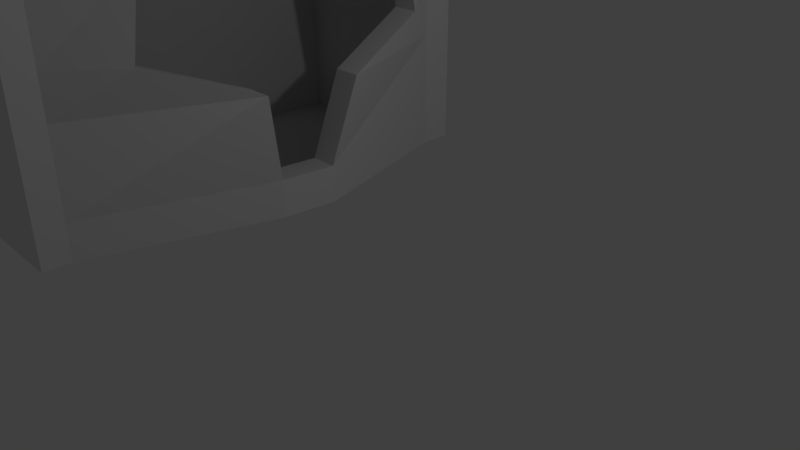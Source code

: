 # Source: tower1.blend  (saved by Blender 2.79.0; exported with 4.5.12 LTS)
import bpy
from mathutils import Matrix  # noqa: F401  (used for matrix-valued properties, if any)

bpy.ops.wm.read_factory_settings(use_empty=True)
scene = bpy.context.scene
scene.name = 'Scene'

# ---- collections
col_collection_1 = bpy.data.collections.new('Collection 1'); scene.collection.children.link(col_collection_1)

# ---- materials (node trees are filled in below, after node groups)
mat_material = bpy.data.materials.new('Material')
mat_material.alpha_threshold = 0.0
mat_material.use_transparent_shadow = False
mat_material.roughness = 0.5
mat_material.line_color = (0.0, 0.0, 0.0, 1.0)

# ---- material node trees

# ---- world
world_world = bpy.data.worlds.new('World'); scene.world = world_world
world_world.color = (0.05088, 0.05088, 0.05088)
world_world.use_sun_shadow = False
world_world.sun_shadow_jitter_overblur = 0.0
world_world.cycles.sampling_method = 'MANUAL'

# ---- cameras
cam_camera = bpy.data.cameras.new('Camera')
cam_camera.clip_end = 100.0
cam_camera.lens = 35.0
cam_camera.sensor_width = 32.0
cam_camera.sensor_height = 18.0
cam_camera.ortho_scale = 7.314
cam_camera.dof.focus_distance = 0.0
cam_camera.dof.aperture_fstop = 128.0

# ---- lights
light_lamp = bpy.data.lights.new('Lamp', 'POINT')
light_lamp.transmission_factor = 0.0
light_lamp.cutoff_distance = 30.0
light_lamp.energy = 100.0
light_lamp.shadow_buffer_clip_start = 1.001
light_lamp.shadow_soft_size = 0.1
light_lamp.shadow_maximum_resolution = 0.006
light_lamp.use_absolute_resolution = True

# ---- meshes
me_cube = bpy.data.meshes.new('Cube')
me_cube.from_pydata([(-3.558, 0.5829, -1.321), (-3.558, -0.5063, -1.321), (-4.647, -0.5063, -1.321), (-4.647, 0.5829, -1.321), (-3.558, 0.5829, -0.6459), (-3.558, -0.5063, -0.6459), (-4.647, -0.5063, -0.6459), (-4.647, 0.5829, -0.6459), (-4.057, 2.027, -1.737), (-5.146, 2.027, -1.737), (-4.77, 2.065, -0.6459), (-5.859, 2.065, -0.6459), (-4.057, -1.919, -1.827), (-5.146, -1.919, -1.827), (-4.77, -1.904, -0.6459), (-5.859, -1.904, -0.6459), (-5.696, -2.97, -2.398), (-6.785, -2.97, -2.398), (-5.696, -2.97, -0.6459), (-6.785, -2.97, -0.6459), (-5.696, 3.122, -2.426), (-6.785, 3.122, -2.426), (-5.696, 3.122, -0.6459), (-6.785, 3.122, -0.6459), (-3.058, 0.8292, -3.613), (-4.147, 0.8292, -3.613), (-3.058, -0.5976, -3.585), (-4.147, -0.5976, -3.585), (-5.696, -2.97, -3.621), (-6.785, -2.97, -3.621), (-5.696, 3.122, -3.649), (-6.785, 3.122, -3.649), (-3.606, 0.5322, -4.898), (-4.695, 0.5322, -4.898), (-3.66, -0.3038, -4.87), (-4.749, -0.3038, -4.87), (-5.696, -2.97, -4.87), (-6.785, -2.97, -4.87), (-5.696, 3.122, -4.898), (-6.785, 3.122, -4.898), (-3.606, 0.5322, -5.445), (-4.695, 0.5322, -5.445), (-3.66, -0.3038, -5.417), (-4.749, -0.3038, -5.417), (-5.696, -2.97, -5.417), (-6.785, -2.97, -5.417), (-5.696, 3.122, -5.445), (-6.785, 3.122, -5.445), (-5.696, 3.604, -2.426), (-6.785, 3.604, -2.426), (-5.696, 3.604, -0.6459), (-6.785, 3.604, -0.6459), (-5.696, 3.604, -3.649), (-6.785, 3.604, -3.649), (-5.696, 3.604, -4.898), (-6.785, 3.604, -4.898), (-5.696, 3.604, -5.445), (-6.785, 3.604, -5.445), (-5.696, -3.363, -2.398), (-6.785, -3.363, -2.398), (-5.696, -3.363, -0.6459), (-6.785, -3.363, -0.6459), (-5.696, -3.363, -3.621), (-6.785, -3.363, -3.621), (-5.696, -3.363, -4.87), (-6.785, -3.363, -4.87), (-5.696, -3.363, -5.417), (-6.785, -3.363, -5.417), (-3.558, 0.5829, -0.2169), (-3.558, -0.5063, -0.2169), (-4.647, -0.5063, -0.2169), (-4.647, 0.5829, -0.2169), (-4.77, 2.065, -0.2169), (-5.859, 2.065, -0.2169), (-4.77, -1.904, -0.2169), (-5.859, -1.904, -0.2169), (-5.696, -2.97, -0.2169), (-6.785, -2.97, -0.2169), (-5.696, 3.122, -0.2169), (-6.785, 3.122, -0.2169), (-5.696, 3.604, -0.2169), (-6.785, 3.604, -0.2169), (-5.696, -3.363, -0.2169), (-6.785, -3.363, -0.2169), (-11.82, -0.504, -0.6459), (-11.82, 0.5851, -0.6459), (-11.82, 2.067, -0.6459), (-11.82, -1.901, -0.6459), (-11.82, -3.361, -3.621), (-11.82, -2.967, -3.621), (-11.82, -2.967, -2.398), (-11.82, -2.967, -0.6459), (-11.82, 0.5851, -0.2169), (-11.82, 3.124, -2.426), (-11.82, 3.124, -0.6459), (-11.82, -0.504, -0.2169), (-11.82, -3.361, -4.87), (-11.82, -2.967, -4.87), (-11.82, 3.606, -2.426), (-11.82, 3.124, -3.649), (-11.82, -2.967, -5.417), (-11.82, -3.361, -5.417), (-11.82, 3.606, -0.6459), (-11.82, 3.124, -4.898), (-11.82, 3.124, -5.445), (-11.82, 3.606, -3.649), (-11.82, 3.606, -4.898), (-11.82, 3.606, -5.445), (-11.82, -3.361, -2.398), (-11.82, -3.361, -0.6459), (-11.82, 2.067, -0.2169), (-11.82, -1.901, -0.2169), (-11.82, -2.967, -0.2169), (-11.82, 3.124, -0.2169), (-11.82, 3.606, -0.2169), (-11.82, -3.361, -0.2169), (-13.18, -0.504, -0.6459), (-13.18, 0.5851, -0.6459), (-13.18, 2.067, -0.6459), (-13.18, -1.901, -0.6459), (-13.18, -3.361, -3.621), (-13.18, -2.967, -3.621), (-13.18, -2.967, -2.398), (-13.18, -2.967, -0.6459), (-13.18, 0.5851, -0.2169), (-13.18, 3.124, -2.426), (-13.18, 3.124, -0.6459), (-13.18, -0.504, -0.2169), (-13.18, -3.361, -4.87), (-13.18, -2.967, -4.87), (-13.18, 3.606, -2.426), (-13.18, 3.124, -3.649), (-13.18, -2.967, -5.417), (-13.18, -3.361, -5.417), (-13.18, 3.606, -0.6459), (-13.18, 3.124, -4.898), (-13.18, 3.124, -5.445), (-13.18, 3.606, -3.649), (-13.18, 3.606, -4.898), (-13.18, 3.606, -5.445), (-13.18, -3.361, -2.398), (-13.18, -3.361, -0.6459), (-13.18, 2.067, -0.2169), (-13.18, -1.901, -0.2169), (-13.18, -2.967, -0.2169), (-13.18, 3.124, -0.2169), (-13.18, 3.606, -0.2169), (-13.18, -3.361, -0.2169), (-3.914, 2.218, -3.037), (-5.696, 3.122, -3.037), (-6.785, 3.122, -3.037), (-5.003, 2.218, -3.037), (-5.696, 3.604, -3.037), (-6.785, 3.604, -3.037), (-11.82, 3.124, -3.037), (-11.82, 3.606, -3.037), (-13.18, 3.124, -3.037), (-13.18, 3.606, -3.037), (-6.785, -2.97, -3.007), (-5.696, -2.97, -3.007), (-3.917, -2.136, -3.007), (-5.117, -2.136, -3.007), (-6.785, -3.363, -3.007), (-5.696, -3.363, -3.007), (-11.82, -2.967, -3.007), (-11.82, -3.361, -3.007), (-13.18, -2.967, -3.007), (-13.18, -3.361, -3.007), (-4.164, 1.277, -1.518), (-4.164, 1.324, -0.6459), (-5.253, 1.324, -0.6459), (-5.253, 1.277, -1.518), (-4.164, 1.324, -0.2169), (-5.253, 1.324, -0.2169), (-11.82, 1.326, -0.6459), (-11.82, 1.326, -0.2169), (-13.18, 1.326, -0.6459), (-13.18, 1.326, -0.2169), (-5.253, -1.346, -1.521), (-5.253, -1.205, -0.6459), (-4.164, -1.205, -0.6459), (-4.164, -1.346, -1.521), (-5.253, -1.205, -0.2169), (-4.164, -1.205, -0.2169), (-11.82, -1.203, -0.6459), (-11.82, -1.203, -0.2169), (-13.18, -1.203, -0.6459), (-13.18, -1.203, -0.2169)], [], [(0, 1, 2, 3), (22, 50, 80, 78), (0, 4, 5, 1), (179, 178, 13, 15), (2, 6, 7, 3), (169, 168, 8, 10), (77, 75, 111, 112), (18, 14, 74, 76), (171, 170, 11, 9), (168, 171, 9, 8), (15, 13, 17, 19), (181, 180, 14, 12), (178, 181, 12, 13), (60, 18, 76, 82), (16, 18, 60, 58), (149, 148, 24, 30), (158, 29, 89, 164), (12, 14, 18, 16), (180, 5, 69, 183), (10, 8, 20, 22), (9, 11, 23, 21), (179, 15, 87, 184), (8, 9, 11, 10), (14, 15, 13, 12), (26, 28, 36, 34), (30, 24, 32, 38), (161, 160, 26, 27), (30, 38, 54, 52), (160, 159, 28, 26), (148, 151, 25, 24), (151, 150, 31, 25), (158, 161, 27, 29), (38, 32, 40, 46), (35, 34, 42, 43), (21, 23, 94, 93), (24, 25, 33, 32), (25, 31, 39, 33), (149, 30, 52, 152), (29, 27, 35, 37), (27, 26, 34, 35), (43, 42, 44, 45), (40, 41, 47, 46), (34, 36, 44, 42), (53, 55, 106, 105), (32, 40, 41, 33), (33, 39, 47, 41), (7, 6, 84, 85), (37, 35, 43, 45), (35, 33, 41, 43), (32, 33, 35, 34), (42, 43, 41, 40), (34, 42, 40, 32), (50, 48, 49, 51), (153, 152, 52, 53), (53, 52, 54, 55), (55, 54, 56, 57), (38, 46, 56, 54), (59, 61, 109, 108), (47, 39, 103, 104), (46, 47, 57, 56), (22, 20, 48, 50), (182, 70, 95, 185), (58, 60, 61, 59), (163, 162, 63, 62), (62, 63, 65, 64), (64, 65, 67, 66), (159, 16, 58, 163), (36, 28, 62, 64), (83, 77, 112, 115), (44, 36, 64, 66), (45, 44, 66, 67), (37, 45, 100, 97), (68, 71, 70, 69), (73, 72, 78, 79), (173, 172, 72, 73), (183, 182, 75, 74), (74, 75, 77, 76), (79, 78, 80, 81), (76, 77, 83, 82), (61, 60, 82, 83), (5, 4, 68, 69), (45, 67, 101, 100), (169, 10, 72, 172), (50, 51, 81, 80), (153, 53, 105, 155), (10, 22, 78, 72), (173, 73, 110, 175), (67, 65, 96, 101), (101, 96, 128, 133), (109, 115, 147, 141), (89, 97, 129, 121), (96, 88, 120, 128), (184, 87, 119, 186), (114, 102, 134, 146), (165, 108, 140, 167), (174, 85, 117, 176), (100, 101, 133, 132), (108, 109, 141, 140), (85, 84, 116, 117), (154, 93, 125, 156), (115, 112, 144, 147), (164, 89, 121, 166), (107, 104, 136, 139), (162, 59, 108, 165), (55, 57, 107, 106), (23, 11, 86, 94), (81, 51, 102, 114), (19, 17, 90, 91), (73, 79, 113, 110), (61, 83, 115, 109), (51, 49, 98, 102), (65, 63, 88, 96), (150, 21, 93, 154), (79, 81, 114, 113), (170, 7, 85, 174), (70, 71, 92, 95), (29, 37, 97, 89), (15, 19, 91, 87), (57, 47, 104, 107), (39, 31, 99, 103), (134, 126, 145, 146), (126, 118, 142, 145), (166, 121, 120, 167), (121, 129, 128, 120), (129, 132, 133, 128), (125, 126, 134, 130), (136, 135, 138, 139), (135, 131, 137, 138), (156, 125, 130, 157), (123, 122, 140, 141), (117, 116, 127, 124), (123, 141, 147, 144), (186, 119, 143, 187), (176, 117, 124, 177), (119, 123, 144, 143), (103, 99, 131, 135), (91, 90, 122, 123), (97, 100, 132, 129), (104, 103, 135, 136), (87, 91, 123, 119), (95, 92, 124, 127), (102, 98, 130, 134), (93, 94, 126, 125), (175, 110, 142, 177), (155, 105, 137, 157), (185, 95, 127, 187), (105, 106, 138, 137), (94, 86, 118, 126), (112, 111, 143, 144), (106, 107, 139, 138), (110, 113, 145, 142), (113, 114, 146, 145), (98, 155, 157, 130), (131, 156, 157, 137), (31, 150, 154, 99), (99, 154, 156, 131), (49, 153, 155, 98), (49, 48, 152, 153), (20, 149, 152, 48), (9, 21, 150, 151), (8, 9, 151, 148), (20, 8, 148, 149), (122, 166, 167, 140), (63, 162, 165, 88), (90, 164, 166, 122), (88, 165, 167, 120), (28, 159, 163, 62), (58, 59, 162, 163), (17, 13, 161, 158), (12, 16, 159, 160), (13, 12, 160, 161), (17, 158, 164, 90), (92, 175, 177, 124), (118, 176, 177, 142), (11, 170, 174, 86), (86, 174, 176, 118), (71, 173, 175, 92), (4, 169, 172, 68), (71, 68, 172, 173), (0, 3, 171, 168), (3, 7, 170, 171), (4, 0, 168, 169), (111, 185, 187, 143), (116, 186, 187, 127), (84, 184, 186, 116), (69, 70, 182, 183), (75, 182, 185, 111), (6, 179, 184, 84), (14, 180, 183, 74), (2, 1, 181, 178), (1, 5, 180, 181), (6, 2, 178, 179), (104, 136, 132, 100, 45, 43, 41, 47), (116, 186, 119, 123, 122, 166, 121, 129, 132, 136, 135, 131, 156, 125, 126, 118, 176, 117)])
me_cube.materials.append(mat_material)
me_cube.use_remesh_preserve_volume = False
me_cube.use_remesh_preserve_attributes = False
me_cube.use_mirror_vertex_groups = False
me_cube.update()

# ---- objects
ob_cube = bpy.data.objects.new('Cube', me_cube)
ob_lamp = bpy.data.objects.new('Lamp', light_lamp)
ob_camera = bpy.data.objects.new('Camera', cam_camera)

# ---- transforms, parenting, visibility, modifiers, constraints
ob_cube.location = (0.0, 0.0, 5.557)
ob_cube.scale = (0.3737, 1.0, 1.0)
ob_cube.lock_rotations_4d = False
ob_cube.empty_display_type = 'ARROWS'
ob_cube.lineart.crease_threshold = 0.0
ob_lamp.location = (4.076, 1.005, 5.904)
ob_lamp.rotation_euler = (0.6503, 0.05522, 1.866)
ob_lamp.lock_rotations_4d = False
ob_lamp.empty_display_type = 'ARROWS'
ob_lamp.color = (0.0, 0.0, 0.0, 0.0)
ob_lamp.lineart.crease_threshold = 0.0
ob_camera.location = (7.481, -6.508, 5.344)
ob_camera.rotation_euler = (1.109, 0.0, 0.8149)
ob_camera.lock_rotations_4d = False
ob_camera.empty_display_type = 'ARROWS'
ob_camera.color = (0.0, 0.0, 0.0, 0.0)
ob_camera.display_type = 'WIRE'
ob_camera.lineart.crease_threshold = 0.0

# ---- collection membership
col_collection_1.objects.link(ob_cube)
col_collection_1.objects.link(ob_lamp)
col_collection_1.objects.link(ob_camera)

# ---- scene / render settings (as saved in the file)
scene.camera = ob_camera
scene.frame_start = 1; scene.frame_end = 250; scene.frame_set(1)
scene.render.engine = 'BLENDER_EEVEE_NEXT'
scene.render.resolution_percentage = 50
scene.render.dither_intensity = 0.0
scene.cycles.use_denoising = False
scene.cycles.samples = 128
scene.cycles.sampling_pattern = 'TABULATED_SOBOL'
scene.cycles.use_adaptive_sampling = False
scene.cycles.use_light_tree = False
scene.cycles.blur_glossy = 0.0
scene.cycles.sample_clamp_indirect = 0.0
scene.view_settings.view_transform = 'Standard'
bpy.context.view_layer.update()

